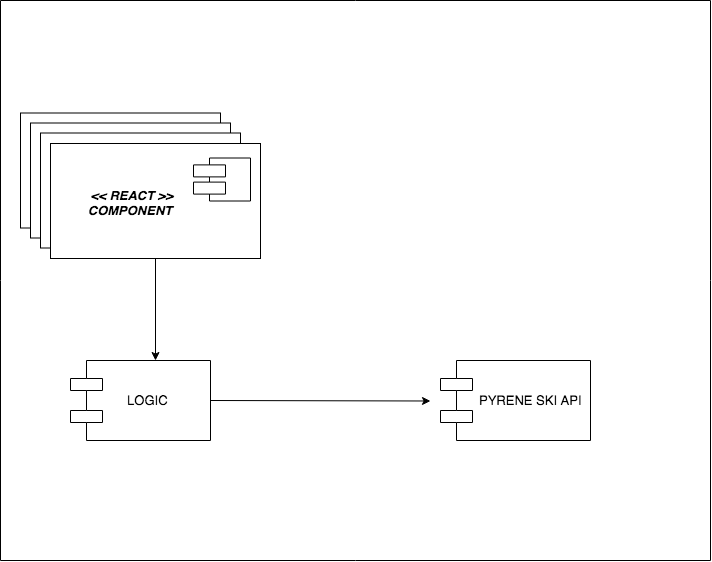

The diagram above was exported from draw.io. Its source (the exported page's mxGraphModel, read from the mxfile embedded in the PNG):
<mxGraphModel dx="772" dy="410" grid="1" gridSize="10" guides="1" tooltips="1" connect="1" arrows="1" fold="1" page="1" pageScale="1" pageWidth="827" pageHeight="1169" math="0" shadow="0">
  <root>
    <mxCell id="0" />
    <mxCell id="1" parent="0" />
    <mxCell id="gIYSH9qu07DOz5qtcadX-64" value="" style="endArrow=none;html=1;" parent="1" edge="1">
      <mxGeometry width="50" height="50" relative="1" as="geometry">
        <mxPoint x="20" y="680" as="sourcePoint" />
        <mxPoint x="730" y="680" as="targetPoint" />
      </mxGeometry>
    </mxCell>
    <mxCell id="gIYSH9qu07DOz5qtcadX-65" value="" style="endArrow=none;html=1;" parent="1" edge="1">
      <mxGeometry width="50" height="50" relative="1" as="geometry">
        <mxPoint x="20" y="120" as="sourcePoint" />
        <mxPoint x="730" y="120" as="targetPoint" />
      </mxGeometry>
    </mxCell>
    <mxCell id="gIYSH9qu07DOz5qtcadX-66" value="" style="endArrow=none;html=1;" parent="1" edge="1">
      <mxGeometry width="50" height="50" relative="1" as="geometry">
        <mxPoint x="730" y="120" as="sourcePoint" />
        <mxPoint x="730" y="680" as="targetPoint" />
      </mxGeometry>
    </mxCell>
    <mxCell id="gIYSH9qu07DOz5qtcadX-67" value="" style="endArrow=none;html=1;" parent="1" edge="1">
      <mxGeometry width="50" height="50" relative="1" as="geometry">
        <mxPoint x="20" y="120" as="sourcePoint" />
        <mxPoint x="20" y="680" as="targetPoint" />
      </mxGeometry>
    </mxCell>
    <mxCell id="z61O6yd0plK9AQ5z2m2O-14" value="" style="rounded=0;whiteSpace=wrap;html=1;" vertex="1" parent="1">
      <mxGeometry x="40" y="232.5" width="200" height="115" as="geometry" />
    </mxCell>
    <mxCell id="z61O6yd0plK9AQ5z2m2O-16" value="" style="rounded=0;whiteSpace=wrap;html=1;" vertex="1" parent="1">
      <mxGeometry x="50" y="242.5" width="200" height="115" as="geometry" />
    </mxCell>
    <mxCell id="z61O6yd0plK9AQ5z2m2O-17" value="" style="rounded=0;whiteSpace=wrap;html=1;" vertex="1" parent="1">
      <mxGeometry x="60" y="252.5" width="200" height="115" as="geometry" />
    </mxCell>
    <mxCell id="z61O6yd0plK9AQ5z2m2O-18" value="" style="rounded=0;whiteSpace=wrap;html=1;" vertex="1" parent="1">
      <mxGeometry x="70" y="263" width="210" height="115" as="geometry" />
    </mxCell>
    <mxCell id="z61O6yd0plK9AQ5z2m2O-5" value="" style="shape=component;align=left;spacingLeft=36;" vertex="1" parent="1">
      <mxGeometry x="213" y="277.5" width="57" height="43" as="geometry" />
    </mxCell>
    <mxCell id="z61O6yd0plK9AQ5z2m2O-22" value="&lt;font style=&quot;font-size: 13px&quot;&gt;&lt;i&gt;&lt;b&gt;&amp;nbsp;&amp;lt;&amp;lt; REACT &amp;gt;&amp;gt;&lt;/b&gt;&lt;/i&gt;&lt;i&gt;&lt;b&gt; COMPONENT&lt;/b&gt;&lt;/i&gt;&lt;/font&gt;" style="text;html=1;strokeColor=none;fillColor=none;align=center;verticalAlign=middle;whiteSpace=wrap;rounded=0;" vertex="1" parent="1">
      <mxGeometry x="90" y="301" width="120" height="42" as="geometry" />
    </mxCell>
    <mxCell id="z61O6yd0plK9AQ5z2m2O-23" value="     LOGIC" style="shape=component;align=left;spacingLeft=36;fontSize=13;" vertex="1" parent="1">
      <mxGeometry x="90" y="480" width="140" height="80" as="geometry" />
    </mxCell>
    <mxCell id="z61O6yd0plK9AQ5z2m2O-24" value="PYRENE SKI API" style="shape=component;align=left;spacingLeft=36;fontSize=13;" vertex="1" parent="1">
      <mxGeometry x="460" y="480" width="150" height="80" as="geometry" />
    </mxCell>
    <mxCell id="z61O6yd0plK9AQ5z2m2O-25" value="" style="endArrow=classic;html=1;exitX=0.5;exitY=1;exitDx=0;exitDy=0;" edge="1" parent="1" source="z61O6yd0plK9AQ5z2m2O-18">
      <mxGeometry width="50" height="50" relative="1" as="geometry">
        <mxPoint x="310" y="530" as="sourcePoint" />
        <mxPoint x="175" y="480" as="targetPoint" />
      </mxGeometry>
    </mxCell>
    <mxCell id="z61O6yd0plK9AQ5z2m2O-26" value="" style="endArrow=classic;html=1;exitX=1;exitY=0.5;exitDx=0;exitDy=0;" edge="1" parent="1">
      <mxGeometry width="50" height="50" relative="1" as="geometry">
        <mxPoint x="230" y="520" as="sourcePoint" />
        <mxPoint x="450" y="520.5" as="targetPoint" />
      </mxGeometry>
    </mxCell>
  </root>
</mxGraphModel>